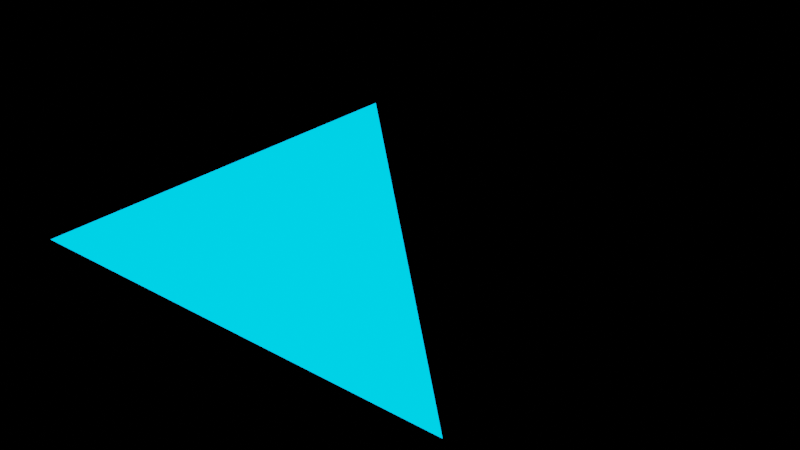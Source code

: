 # Source: n36.blend  (saved by Blender 3.6.14; exported with 4.5.12 LTS)
import bpy
from mathutils import Matrix  # noqa: F401  (used for matrix-valued properties, if any)

bpy.ops.wm.read_factory_settings(use_empty=True)
scene = bpy.context.scene
scene.name = 'Scene'

# ---- materials (node trees are filled in below, after node groups)
mat_noeuds = bpy.data.materials.new('Noeuds')
mat_noeuds.use_transparent_shadow = False

# ---- material node trees
mat_noeuds.use_nodes = True; mat_noeuds.node_tree.nodes.clear()
_N = mat_noeuds.node_tree.nodes; _L = mat_noeuds.node_tree.links
n0 = _N.new('ShaderNodeOutputMaterial'); n0.name = 'Material Output'; n0.location = (600, 0)
n1 = _N.new('ShaderNodeBsdfPrincipled'); n1.name = 'Principled BSDF'; n1.location = (200, 0)
n1.label = 'Surface principale'
n1.distribution = 'GGX'
n1.subsurface_method = 'RANDOM_WALK_SKIN'
n1.inputs[1].default_value = 0.25
n1.inputs[3].default_value = 1.6
n1.inputs[4].default_value = 0.9
n1.inputs[13].default_value = 0.7
n1.inputs[18].default_value = 0.1
n1.inputs[19].default_value = 0.1
n1.inputs[20].default_value = 0.12
n1.inputs[24].default_value = 0.04
n1.inputs[27].default_value = (0.0, 0.5, 1.0, 1.0)
n1.inputs[28].default_value = 2.5
n2 = _N.new('ShaderNodeTexCoord'); n2.name = 'Texture Coordinate'; n2.location = (-1000, 0)
n2.hide = True
n3 = _N.new('ShaderNodeMapping'); n3.name = 'Mapping'; n3.location = (-800, 0)
n3.vector_type = 'TEXTURE'
n3.inputs[1].default_value = (0.1, 0.2, 0.3)
n3.inputs[2].default_value = (0.0, 0.0, 0.5)
n3.inputs[3].default_value = (2.0, 2.0, 2.0)
n4 = _N.new('ShaderNodeTexNoise'); n4.name = 'Noise Texture'; n4.location = (100, -200)
n4.inputs[2].default_value = 7.5
n4.inputs[3].default_value = 4.0
n5 = _N.new('ShaderNodeValToRGB'); n5.name = 'Color Ramp'; n5.location = (350, -200)
n5.color_ramp.interpolation = 'EASE'
while len(n5.color_ramp.elements) > 1: n5.color_ramp.elements.remove(n5.color_ramp.elements[-1])
n5.color_ramp.elements[0].position = 0.2; n5.color_ramp.elements[0].color = (0.1, 0.2, 0.6, 1.0)
_e = n5.color_ramp.elements.new(0.5); _e.color = (0.0, 1.0, 0.0, 0.5)
_e = n5.color_ramp.elements.new(0.8); _e.color = (1.0, 0.6, 0.1, 1.0)
n6 = _N.new('ShaderNodeTexVoronoi'); n6.name = 'Voronoi Texture'; n6.location = (-600, -250)
n6.mute = True
n7 = _N.new('ShaderNodeBump'); n7.name = 'Bump'; n7.location = (-150, -250)
n7.invert = True
n7.inputs[0].default_value = 0.3
n7.inputs[1].default_value = 1.0
n7.inputs[2].default_value = 1.0
n8 = _N.new('ShaderNodeMath'); n8.name = 'Math'; n8.location = (-350, -100)
n8.operation = 'MULTIPLY'
n8.use_clamp = True
n9 = _N.new('ShaderNodeRGB'); n9.name = 'RGB'; n9.location = (-350, 300)
n9.outputs[0].default_value = (0.8, 0.1, 0.1, 1.0)
n10 = _N.new('ShaderNodeValue'); n10.name = 'Value'; n10.location = (-350, 400)
n10.outputs[0].default_value = 0.42
n11 = _N.new('NodeReroute'); n11.name = 'Reroute'; n11.location = (-50, 200)
n12 = _N.new('NodeFrame'); n12.name = 'Frame'; n12.location = (-700, 300)
n12.label = 'Bruit coloré'
n12.width = 150
n13 = _N.new('ShaderNodeMath'); n13.name = 'Math.001'; n13.location = (0, -1000)
n13.label = 'enum:operation:ADD'
n14 = _N.new('ShaderNodeMath'); n14.name = 'Math.002'; n14.location = (160, -1000)
n14.label = 'enum:operation:SUBTRACT'
n14.operation = 'SUBTRACT'
n15 = _N.new('ShaderNodeMath'); n15.name = 'Math.003'; n15.location = (320, -1000)
n15.label = 'enum:operation:MULTIPLY'
n15.operation = 'MULTIPLY'
n16 = _N.new('ShaderNodeMath'); n16.name = 'Math.004'; n16.location = (480, -1000)
n16.label = 'enum:operation:DIVIDE'
n16.operation = 'DIVIDE'
n17 = _N.new('ShaderNodeMath'); n17.name = 'Math.005'; n17.location = (640, -1000)
n17.label = 'enum:operation:MULTIPLY_ADD'
n17.operation = 'MULTIPLY_ADD'
n18 = _N.new('ShaderNodeMath'); n18.name = 'Math.006'; n18.location = (800, -1000)
n18.label = 'enum:operation:POWER'
n18.operation = 'POWER'
n19 = _N.new('ShaderNodeMath'); n19.name = 'Math.007'; n19.location = (960, -1000)
n19.label = 'enum:operation:LOGARITHM'
n19.operation = 'LOGARITHM'
n20 = _N.new('ShaderNodeMath'); n20.name = 'Math.008'; n20.location = (1120, -1000)
n20.label = 'enum:operation:SQRT'
n20.operation = 'SQRT'
n21 = _N.new('ShaderNodeMath'); n21.name = 'Math.009'; n21.location = (1280, -1000)
n21.label = 'enum:operation:INVERSE_SQRT'
n21.operation = 'INVERSE_SQRT'
n22 = _N.new('ShaderNodeMath'); n22.name = 'Math.010'; n22.location = (1440, -1000)
n22.label = 'enum:operation:ABSOLUTE'
n22.operation = 'ABSOLUTE'
n23 = _N.new('ShaderNodeMath'); n23.name = 'Math.011'; n23.location = (0, -1120)
n23.label = 'enum:operation:EXPONENT'
n23.operation = 'EXPONENT'
n24 = _N.new('ShaderNodeMath'); n24.name = 'Math.012'; n24.location = (160, -1120)
n24.label = 'enum:operation:MINIMUM'
n24.operation = 'MINIMUM'
n25 = _N.new('ShaderNodeMath'); n25.name = 'Math.013'; n25.location = (320, -1120)
n25.label = 'enum:operation:MAXIMUM'
n25.operation = 'MAXIMUM'
n26 = _N.new('ShaderNodeMath'); n26.name = 'Math.014'; n26.location = (480, -1120)
n26.label = 'enum:operation:LESS_THAN'
n26.operation = 'LESS_THAN'
n27 = _N.new('ShaderNodeMath'); n27.name = 'Math.015'; n27.location = (640, -1120)
n27.label = 'enum:operation:GREATER_THAN'
n27.operation = 'GREATER_THAN'
n28 = _N.new('ShaderNodeMath'); n28.name = 'Math.016'; n28.location = (800, -1120)
n28.label = 'enum:operation:SIGN'
n28.operation = 'SIGN'
n29 = _N.new('ShaderNodeMath'); n29.name = 'Math.017'; n29.location = (960, -1120)
n29.label = 'enum:operation:COMPARE'
n29.operation = 'COMPARE'
n30 = _N.new('ShaderNodeMath'); n30.name = 'Math.018'; n30.location = (1120, -1120)
n30.label = 'enum:operation:SMOOTH_MIN'
n30.operation = 'SMOOTH_MIN'
n31 = _N.new('ShaderNodeMath'); n31.name = 'Math.019'; n31.location = (1280, -1120)
n31.label = 'enum:operation:SMOOTH_MAX'
n31.operation = 'SMOOTH_MAX'
n32 = _N.new('ShaderNodeMath'); n32.name = 'Math.020'; n32.location = (1440, -1120)
n32.label = 'enum:operation:ROUND'
n32.operation = 'ROUND'
n33 = _N.new('ShaderNodeMath'); n33.name = 'Math.021'; n33.location = (0, -1240)
n33.label = 'enum:operation:FLOOR'
n33.operation = 'FLOOR'
n34 = _N.new('ShaderNodeMath'); n34.name = 'Math.022'; n34.location = (160, -1240)
n34.label = 'enum:operation:CEIL'
n34.operation = 'CEIL'
n35 = _N.new('ShaderNodeMath'); n35.name = 'Math.023'; n35.location = (320, -1240)
n35.label = 'enum:operation:TRUNC'
n35.operation = 'TRUNC'
n36 = _N.new('ShaderNodeMath'); n36.name = 'Math.024'; n36.location = (480, -1240)
n36.label = 'enum:operation:FRACT'
n36.operation = 'FRACT'
n37 = _N.new('ShaderNodeMath'); n37.name = 'Math.025'; n37.location = (640, -1240)
n37.label = 'enum:operation:MODULO'
n37.operation = 'MODULO'
n38 = _N.new('ShaderNodeMath'); n38.name = 'Math.026'; n38.location = (800, -1240)
n38.label = 'enum:operation:WRAP'
n38.operation = 'WRAP'
n39 = _N.new('ShaderNodeMath'); n39.name = 'Math.027'; n39.location = (960, -1240)
n39.label = 'enum:operation:SNAP'
n39.operation = 'SNAP'
n40 = _N.new('ShaderNodeMath'); n40.name = 'Math.028'; n40.location = (1120, -1240)
n40.label = 'enum:operation:PINGPONG'
n40.operation = 'PINGPONG'
n41 = _N.new('ShaderNodeMath'); n41.name = 'Math.029'; n41.location = (1280, -1240)
n41.label = 'enum:operation:SINE'
n41.operation = 'SINE'
n42 = _N.new('ShaderNodeMath'); n42.name = 'Math.030'; n42.location = (1440, -1240)
n42.label = 'enum:operation:COSINE'
n42.operation = 'COSINE'
n43 = _N.new('ShaderNodeMath'); n43.name = 'Math.031'; n43.location = (0, -1360)
n43.label = 'enum:operation:TANGENT'
n43.operation = 'TANGENT'
n44 = _N.new('ShaderNodeMath'); n44.name = 'Math.032'; n44.location = (160, -1360)
n44.label = 'enum:operation:ARCSINE'
n44.operation = 'ARCSINE'
n45 = _N.new('ShaderNodeMath'); n45.name = 'Math.033'; n45.location = (320, -1360)
n45.label = 'enum:operation:ARCCOSINE'
n45.operation = 'ARCCOSINE'
n46 = _N.new('ShaderNodeMath'); n46.name = 'Math.034'; n46.location = (480, -1360)
n46.label = 'enum:operation:ARCTANGENT'
n46.operation = 'ARCTANGENT'
n47 = _N.new('ShaderNodeMath'); n47.name = 'Math.035'; n47.location = (640, -1360)
n47.label = 'enum:operation:ARCTAN2'
n47.operation = 'ARCTAN2'
n48 = _N.new('ShaderNodeMath'); n48.name = 'Math.036'; n48.location = (800, -1360)
n48.label = 'enum:operation:SINH'
n48.operation = 'SINH'
n49 = _N.new('ShaderNodeMath'); n49.name = 'Math.037'; n49.location = (960, -1360)
n49.label = 'enum:operation:COSH'
n49.operation = 'COSH'
n50 = _N.new('ShaderNodeMath'); n50.name = 'Math.038'; n50.location = (1120, -1360)
n50.label = 'enum:operation:TANH'
n50.operation = 'TANH'
n51 = _N.new('ShaderNodeMath'); n51.name = 'Math.039'; n51.location = (1280, -1360)
n51.label = 'enum:operation:RADIANS'
n51.operation = 'RADIANS'
n52 = _N.new('ShaderNodeMath'); n52.name = 'Math.040'; n52.location = (1440, -1360)
n52.label = 'enum:operation:DEGREES'
n52.operation = 'DEGREES'
n53 = _N.new('ShaderNodeVectorMath'); n53.name = 'Vector Math'; n53.location = (0, -1600)
n53.label = 'enum:operation:ADD'
n54 = _N.new('ShaderNodeVectorMath'); n54.name = 'Vector Math.001'; n54.location = (160, -1600)
n54.label = 'enum:operation:SUBTRACT'
n54.operation = 'SUBTRACT'
n55 = _N.new('ShaderNodeVectorMath'); n55.name = 'Vector Math.002'; n55.location = (320, -1600)
n55.label = 'enum:operation:MULTIPLY'
n55.operation = 'MULTIPLY'
n56 = _N.new('ShaderNodeVectorMath'); n56.name = 'Vector Math.003'; n56.location = (480, -1600)
n56.label = 'enum:operation:DIVIDE'
n56.operation = 'DIVIDE'
n57 = _N.new('ShaderNodeVectorMath'); n57.name = 'Vector Math.004'; n57.location = (640, -1600)
n57.label = 'enum:operation:MULTIPLY_ADD'
n57.operation = 'MULTIPLY_ADD'
n58 = _N.new('ShaderNodeVectorMath'); n58.name = 'Vector Math.005'; n58.location = (800, -1600)
n58.label = 'enum:operation:CROSS_PRODUCT'
n58.operation = 'CROSS_PRODUCT'
n59 = _N.new('ShaderNodeVectorMath'); n59.name = 'Vector Math.006'; n59.location = (960, -1600)
n59.label = 'enum:operation:PROJECT'
n59.operation = 'PROJECT'
n60 = _N.new('ShaderNodeVectorMath'); n60.name = 'Vector Math.007'; n60.location = (1120, -1600)
n60.label = 'enum:operation:REFLECT'
n60.operation = 'REFLECT'
n61 = _N.new('ShaderNodeVectorMath'); n61.name = 'Vector Math.008'; n61.location = (1280, -1600)
n61.label = 'enum:operation:REFRACT'
n61.operation = 'REFRACT'
n62 = _N.new('ShaderNodeVectorMath'); n62.name = 'Vector Math.009'; n62.location = (1440, -1600)
n62.label = 'enum:operation:FACEFORWARD'
n62.operation = 'FACEFORWARD'
n63 = _N.new('ShaderNodeVectorMath'); n63.name = 'Vector Math.010'; n63.location = (0, -1720)
n63.label = 'enum:operation:DOT_PRODUCT'
n63.operation = 'DOT_PRODUCT'
n64 = _N.new('ShaderNodeVectorMath'); n64.name = 'Vector Math.011'; n64.location = (160, -1720)
n64.label = 'enum:operation:DISTANCE'
n64.operation = 'DISTANCE'
n65 = _N.new('ShaderNodeVectorMath'); n65.name = 'Vector Math.012'; n65.location = (320, -1720)
n65.label = 'enum:operation:LENGTH'
n65.operation = 'LENGTH'
n66 = _N.new('ShaderNodeVectorMath'); n66.name = 'Vector Math.013'; n66.location = (480, -1720)
n66.label = 'enum:operation:SCALE'
n66.operation = 'SCALE'
n67 = _N.new('ShaderNodeVectorMath'); n67.name = 'Vector Math.014'; n67.location = (640, -1720)
n67.label = 'enum:operation:NORMALIZE'
n67.operation = 'NORMALIZE'
n68 = _N.new('ShaderNodeVectorMath'); n68.name = 'Vector Math.015'; n68.location = (800, -1720)
n68.label = 'enum:operation:ABSOLUTE'
n68.operation = 'ABSOLUTE'
n69 = _N.new('ShaderNodeVectorMath'); n69.name = 'Vector Math.016'; n69.location = (960, -1720)
n69.label = 'enum:operation:MINIMUM'
n69.operation = 'MINIMUM'
n70 = _N.new('ShaderNodeVectorMath'); n70.name = 'Vector Math.017'; n70.location = (1120, -1720)
n70.label = 'enum:operation:MAXIMUM'
n70.operation = 'MAXIMUM'
n71 = _N.new('ShaderNodeVectorMath'); n71.name = 'Vector Math.018'; n71.location = (1280, -1720)
n71.label = 'enum:operation:FLOOR'
n71.operation = 'FLOOR'
n72 = _N.new('ShaderNodeVectorMath'); n72.name = 'Vector Math.019'; n72.location = (1440, -1720)
n72.label = 'enum:operation:CEIL'
n72.operation = 'CEIL'
n73 = _N.new('ShaderNodeVectorMath'); n73.name = 'Vector Math.020'; n73.location = (0, -1840)
n73.label = 'enum:operation:FRACTION'
n73.operation = 'FRACTION'
n74 = _N.new('ShaderNodeVectorMath'); n74.name = 'Vector Math.021'; n74.location = (160, -1840)
n74.label = 'enum:operation:MODULO'
n74.operation = 'MODULO'
n75 = _N.new('ShaderNodeVectorMath'); n75.name = 'Vector Math.022'; n75.location = (320, -1840)
n75.label = 'enum:operation:WRAP'
n75.operation = 'WRAP'
n76 = _N.new('ShaderNodeVectorMath'); n76.name = 'Vector Math.023'; n76.location = (480, -1840)
n76.label = 'enum:operation:SNAP'
n76.operation = 'SNAP'
n77 = _N.new('ShaderNodeVectorMath'); n77.name = 'Vector Math.024'; n77.location = (640, -1840)
n77.label = 'enum:operation:SINE'
n77.operation = 'SINE'
n78 = _N.new('ShaderNodeVectorMath'); n78.name = 'Vector Math.025'; n78.location = (800, -1840)
n78.label = 'enum:operation:COSINE'
n78.operation = 'COSINE'
n79 = _N.new('ShaderNodeVectorMath'); n79.name = 'Vector Math.026'; n79.location = (960, -1840)
n79.label = 'enum:operation:TANGENT'
n79.operation = 'TANGENT'
n80 = _N.new('ShaderNodeMix'); n80.name = 'Mix'; n80.location = (0, -2200)
n80.label = 'enum:blend_type:MIX'
n80.data_type = 'RGBA'
n81 = _N.new('ShaderNodeMix'); n81.name = 'Mix.001'; n81.location = (160, -2200)
n81.label = 'enum:blend_type:DARKEN'
n81.data_type = 'RGBA'
n81.blend_type = 'DARKEN'
n82 = _N.new('ShaderNodeMix'); n82.name = 'Mix.002'; n82.location = (320, -2200)
n82.label = 'enum:blend_type:MULTIPLY'
n82.data_type = 'RGBA'
n82.blend_type = 'MULTIPLY'
n83 = _N.new('ShaderNodeMix'); n83.name = 'Mix.003'; n83.location = (480, -2200)
n83.label = 'enum:blend_type:BURN'
n83.data_type = 'RGBA'
n83.blend_type = 'BURN'
n84 = _N.new('ShaderNodeMix'); n84.name = 'Mix.004'; n84.location = (640, -2200)
n84.label = 'enum:blend_type:LIGHTEN'
n84.data_type = 'RGBA'
n84.blend_type = 'LIGHTEN'
n85 = _N.new('ShaderNodeMix'); n85.name = 'Mix.005'; n85.location = (800, -2200)
n85.label = 'enum:blend_type:SCREEN'
n85.data_type = 'RGBA'
n85.blend_type = 'SCREEN'
n86 = _N.new('ShaderNodeMix'); n86.name = 'Mix.006'; n86.location = (960, -2200)
n86.label = 'enum:blend_type:DODGE'
n86.data_type = 'RGBA'
n86.blend_type = 'DODGE'
n87 = _N.new('ShaderNodeMix'); n87.name = 'Mix.007'; n87.location = (1120, -2200)
n87.label = 'enum:blend_type:ADD'
n87.data_type = 'RGBA'
n87.blend_type = 'ADD'
n88 = _N.new('ShaderNodeMix'); n88.name = 'Mix.008'; n88.location = (1280, -2200)
n88.label = 'enum:blend_type:OVERLAY'
n88.data_type = 'RGBA'
n88.blend_type = 'OVERLAY'
n89 = _N.new('ShaderNodeMix'); n89.name = 'Mix.009'; n89.location = (1440, -2200)
n89.label = 'enum:blend_type:SOFT_LIGHT'
n89.data_type = 'RGBA'
n89.blend_type = 'SOFT_LIGHT'
n90 = _N.new('ShaderNodeMix'); n90.name = 'Mix.010'; n90.location = (0, -2320)
n90.label = 'enum:blend_type:LINEAR_LIGHT'
n90.data_type = 'RGBA'
n90.blend_type = 'LINEAR_LIGHT'
n91 = _N.new('ShaderNodeMix'); n91.name = 'Mix.011'; n91.location = (160, -2320)
n91.label = 'enum:blend_type:DIFFERENCE'
n91.data_type = 'RGBA'
n91.blend_type = 'DIFFERENCE'
n92 = _N.new('ShaderNodeMix'); n92.name = 'Mix.012'; n92.location = (320, -2320)
n92.label = 'enum:blend_type:EXCLUSION'
n92.data_type = 'RGBA'
n92.blend_type = 'EXCLUSION'
n93 = _N.new('ShaderNodeMix'); n93.name = 'Mix.013'; n93.location = (480, -2320)
n93.label = 'enum:blend_type:SUBTRACT'
n93.data_type = 'RGBA'
n93.blend_type = 'SUBTRACT'
n94 = _N.new('ShaderNodeMix'); n94.name = 'Mix.014'; n94.location = (640, -2320)
n94.label = 'enum:blend_type:DIVIDE'
n94.data_type = 'RGBA'
n94.blend_type = 'DIVIDE'
n95 = _N.new('ShaderNodeMix'); n95.name = 'Mix.015'; n95.location = (800, -2320)
n95.label = 'enum:blend_type:HUE'
n95.data_type = 'RGBA'
n95.blend_type = 'HUE'
n96 = _N.new('ShaderNodeMix'); n96.name = 'Mix.016'; n96.location = (960, -2320)
n96.label = 'enum:blend_type:SATURATION'
n96.data_type = 'RGBA'
n96.blend_type = 'SATURATION'
n97 = _N.new('ShaderNodeMix'); n97.name = 'Mix.017'; n97.location = (1120, -2320)
n97.label = 'enum:blend_type:COLOR'
n97.data_type = 'RGBA'
n97.blend_type = 'COLOR'
n98 = _N.new('ShaderNodeMix'); n98.name = 'Mix.018'; n98.location = (1280, -2320)
n98.label = 'enum:blend_type:VALUE'
n98.data_type = 'RGBA'
n98.blend_type = 'VALUE'
n99 = _N.new('ShaderNodeMix'); n99.name = 'Mix.019'; n99.location = (0, -2600)
n99.label = 'enum:data_type:FLOAT'
n100 = _N.new('ShaderNodeMix'); n100.name = 'Mix.020'; n100.location = (160, -2600)
n100.label = 'enum:data_type:VECTOR'
n100.data_type = 'VECTOR'
n101 = _N.new('ShaderNodeMix'); n101.name = 'Mix.021'; n101.location = (320, -2600)
n101.label = 'enum:data_type:RGBA'
n101.data_type = 'RGBA'
n102 = _N.new('ShaderNodeMapping'); n102.name = 'Mapping.001'; n102.location = (0, -2900)
n102.label = 'enum:vector_type:POINT'
n103 = _N.new('ShaderNodeMapping'); n103.name = 'Mapping.002'; n103.location = (160, -2900)
n103.label = 'enum:vector_type:TEXTURE'
n103.vector_type = 'TEXTURE'
n104 = _N.new('ShaderNodeMapping'); n104.name = 'Mapping.003'; n104.location = (320, -2900)
n104.label = 'enum:vector_type:VECTOR'
n104.vector_type = 'VECTOR'
n105 = _N.new('ShaderNodeMapping'); n105.name = 'Mapping.004'; n105.location = (480, -2900)
n105.label = 'enum:vector_type:NORMAL'
n105.vector_type = 'NORMAL'
n106 = _N.new('ShaderNodeMapRange'); n106.name = 'Map Range'; n106.location = (0, -3100)
n106.label = 'enum:interpolation_type:LINEAR'
n107 = _N.new('ShaderNodeMapRange'); n107.name = 'Map Range.001'; n107.location = (160, -3100)
n107.label = 'enum:interpolation_type:STEPPED'
n107.interpolation_type = 'STEPPED'
n108 = _N.new('ShaderNodeMapRange'); n108.name = 'Map Range.002'; n108.location = (320, -3100)
n108.label = 'enum:interpolation_type:SMOOTHSTEP'
n108.interpolation_type = 'SMOOTHSTEP'
n109 = _N.new('ShaderNodeMapRange'); n109.name = 'Map Range.003'; n109.location = (480, -3100)
n109.label = 'enum:interpolation_type:SMOOTHERSTEP'
n109.interpolation_type = 'SMOOTHERSTEP'
n110 = _N.new('ShaderNodeClamp'); n110.name = 'Clamp'; n110.location = (0, -3300)
n110.label = 'enum:clamp_type:MINMAX'
n111 = _N.new('ShaderNodeClamp'); n111.name = 'Clamp.001'; n111.location = (160, -3300)
n111.label = 'enum:clamp_type:RANGE'
n111.clamp_type = 'RANGE'
n112 = _N.new('ShaderNodeTexGradient'); n112.name = 'Gradient Texture'; n112.location = (0, -3500)
n112.label = 'enum:gradient_type:LINEAR'
n113 = _N.new('ShaderNodeTexGradient'); n113.name = 'Gradient Texture.001'; n113.location = (160, -3500)
n113.label = 'enum:gradient_type:QUADRATIC'
n113.gradient_type = 'QUADRATIC'
n114 = _N.new('ShaderNodeTexGradient'); n114.name = 'Gradient Texture.002'; n114.location = (320, -3500)
n114.label = 'enum:gradient_type:EASING'
n114.gradient_type = 'EASING'
n115 = _N.new('ShaderNodeTexGradient'); n115.name = 'Gradient Texture.003'; n115.location = (480, -3500)
n115.label = 'enum:gradient_type:DIAGONAL'
n115.gradient_type = 'DIAGONAL'
n116 = _N.new('ShaderNodeTexGradient'); n116.name = 'Gradient Texture.004'; n116.location = (640, -3500)
n116.label = 'enum:gradient_type:SPHERICAL'
n116.gradient_type = 'SPHERICAL'
n117 = _N.new('ShaderNodeTexGradient'); n117.name = 'Gradient Texture.005'; n117.location = (800, -3500)
n117.label = 'enum:gradient_type:QUADRATIC_SPHERE'
n117.gradient_type = 'QUADRATIC_SPHERE'
n118 = _N.new('ShaderNodeTexGradient'); n118.name = 'Gradient Texture.006'; n118.location = (960, -3500)
n118.label = 'enum:gradient_type:RADIAL'
n118.gradient_type = 'RADIAL'
n119 = _N.new('ShaderNodeTexWave'); n119.name = 'Wave Texture'; n119.location = (0, -3800)
n119.label = 'enum:wave_type:BANDS'
n120 = _N.new('ShaderNodeTexWave'); n120.name = 'Wave Texture.001'; n120.location = (160, -3800)
n120.label = 'enum:wave_type:RINGS'
n120.wave_type = 'RINGS'
n121 = _N.new('ShaderNodeTexWave'); n121.name = 'Wave Texture.002'; n121.location = (0, -4000)
n121.label = 'enum:bands_direction:X'
n122 = _N.new('ShaderNodeTexWave'); n122.name = 'Wave Texture.003'; n122.location = (160, -4000)
n122.label = 'enum:bands_direction:Y'
n122.bands_direction = 'Y'
n123 = _N.new('ShaderNodeTexWave'); n123.name = 'Wave Texture.004'; n123.location = (320, -4000)
n123.label = 'enum:bands_direction:Z'
n123.bands_direction = 'Z'
n124 = _N.new('ShaderNodeTexWave'); n124.name = 'Wave Texture.005'; n124.location = (480, -4000)
n124.label = 'enum:bands_direction:DIAGONAL'
n124.bands_direction = 'DIAGONAL'
n125 = _N.new('ShaderNodeTexWave'); n125.name = 'Wave Texture.006'; n125.location = (0, -4200)
n125.label = 'enum:rings_direction:X'
n125.wave_type = 'RINGS'
n126 = _N.new('ShaderNodeTexWave'); n126.name = 'Wave Texture.007'; n126.location = (160, -4200)
n126.label = 'enum:rings_direction:Y'
n126.wave_type = 'RINGS'
n126.rings_direction = 'Y'
n127 = _N.new('ShaderNodeTexWave'); n127.name = 'Wave Texture.008'; n127.location = (320, -4200)
n127.label = 'enum:rings_direction:Z'
n127.wave_type = 'RINGS'
n127.rings_direction = 'Z'
n128 = _N.new('ShaderNodeTexWave'); n128.name = 'Wave Texture.009'; n128.location = (480, -4200)
n128.label = 'enum:rings_direction:SPHERICAL'
n128.wave_type = 'RINGS'
n128.rings_direction = 'SPHERICAL'
n129 = _N.new('ShaderNodeTexWave'); n129.name = 'Wave Texture.010'; n129.location = (0, -4400)
n129.label = 'enum:wave_profile:SIN'
n130 = _N.new('ShaderNodeTexWave'); n130.name = 'Wave Texture.011'; n130.location = (160, -4400)
n130.label = 'enum:wave_profile:SAW'
n130.wave_profile = 'SAW'
n131 = _N.new('ShaderNodeTexWave'); n131.name = 'Wave Texture.012'; n131.location = (320, -4400)
n131.label = 'enum:wave_profile:TRI'
n131.wave_profile = 'TRI'
n132 = _N.new('ShaderNodeTexVoronoi'); n132.name = 'Voronoi Texture.001'; n132.location = (0, -4600)
n132.label = 'enum:feature:F1'
n133 = _N.new('ShaderNodeTexVoronoi'); n133.name = 'Voronoi Texture.002'; n133.location = (160, -4600)
n133.label = 'enum:feature:F2'
n133.feature = 'F2'
n134 = _N.new('ShaderNodeTexVoronoi'); n134.name = 'Voronoi Texture.003'; n134.location = (320, -4600)
n134.label = 'enum:feature:SMOOTH_F1'
n134.feature = 'SMOOTH_F1'
n135 = _N.new('ShaderNodeTexVoronoi'); n135.name = 'Voronoi Texture.004'; n135.location = (480, -4600)
n135.label = 'enum:feature:DISTANCE_TO_EDGE'
n135.feature = 'DISTANCE_TO_EDGE'
n136 = _N.new('ShaderNodeTexVoronoi'); n136.name = 'Voronoi Texture.005'; n136.location = (640, -4600)
n136.label = 'enum:feature:N_SPHERE_RADIUS'
n136.feature = 'N_SPHERE_RADIUS'
n137 = _N.new('ShaderNodeTexVoronoi'); n137.name = 'Voronoi Texture.006'; n137.location = (0, -4800)
n137.label = 'enum:distance:EUCLIDEAN'
n138 = _N.new('ShaderNodeTexVoronoi'); n138.name = 'Voronoi Texture.007'; n138.location = (160, -4800)
n138.label = 'enum:distance:MANHATTAN'
n138.distance = 'MANHATTAN'
n139 = _N.new('ShaderNodeTexVoronoi'); n139.name = 'Voronoi Texture.008'; n139.location = (320, -4800)
n139.label = 'enum:distance:CHEBYCHEV'
n139.distance = 'CHEBYCHEV'
n140 = _N.new('ShaderNodeTexVoronoi'); n140.name = 'Voronoi Texture.009'; n140.location = (480, -4800)
n140.label = 'enum:distance:MINKOWSKI'
n140.distance = 'MINKOWSKI'
n141 = _N.new('ShaderNodeTexNoise'); n141.name = 'Noise Texture.001'; n141.location = (0, -5000)
n141.label = 'enum:noise_dimensions:1D'
n141.noise_dimensions = '1D'
n142 = _N.new('ShaderNodeTexNoise'); n142.name = 'Noise Texture.002'; n142.location = (160, -5000)
n142.label = 'enum:noise_dimensions:2D'
n142.noise_dimensions = '2D'
n143 = _N.new('ShaderNodeTexNoise'); n143.name = 'Noise Texture.003'; n143.location = (320, -5000)
n143.label = 'enum:noise_dimensions:3D'
n144 = _N.new('ShaderNodeTexNoise'); n144.name = 'Noise Texture.004'; n144.location = (480, -5000)
n144.label = 'enum:noise_dimensions:4D'
n144.noise_dimensions = '4D'
n145 = _N.new('ShaderNodeSeparateColor'); n145.name = 'Separate Color'; n145.location = (0, -5200)
n145.label = 'enum:mode:RGB'
n146 = _N.new('ShaderNodeSeparateColor'); n146.name = 'Separate Color.001'; n146.location = (160, -5200)
n146.label = 'enum:mode:HSV'
n147 = _N.new('ShaderNodeSeparateColor'); n147.name = 'Separate Color.002'; n147.location = (320, -5200)
n147.label = 'enum:mode:HSL'
n148 = _N.new('ShaderNodeCombineColor'); n148.name = 'Combine Color'; n148.location = (0, -5400)
n148.label = 'enum:mode:RGB'
n149 = _N.new('ShaderNodeCombineColor'); n149.name = 'Combine Color.001'; n149.location = (160, -5400)
n149.label = 'enum:mode:HSV'
n150 = _N.new('ShaderNodeCombineColor'); n150.name = 'Combine Color.002'; n150.location = (320, -5400)
n150.label = 'enum:mode:HSL'
n151 = _N.new('ShaderNodeBsdfAnisotropic'); n151.name = 'Glossy BSDF'; n151.location = (0, -5600)
n151.label = 'enum:distribution:SHARP'
n151.distribution = 'GGX'
n151.inputs[1].default_value = 0.0
n152 = _N.new('ShaderNodeBsdfAnisotropic'); n152.name = 'Glossy BSDF.001'; n152.location = (160, -5600)
n152.label = 'enum:distribution:BECKMANN'
n152.distribution = 'BECKMANN'
n153 = _N.new('ShaderNodeBsdfAnisotropic'); n153.name = 'Glossy BSDF.002'; n153.location = (320, -5600)
n153.label = 'enum:distribution:GGX'
n153.distribution = 'GGX'
n154 = _N.new('ShaderNodeBsdfAnisotropic'); n154.name = 'Glossy BSDF.003'; n154.location = (480, -5600)
n154.label = 'enum:distribution:ASHIKHMIN_SHIRLEY'
n154.distribution = 'ASHIKHMIN_SHIRLEY'
n155 = _N.new('ShaderNodeBsdfAnisotropic'); n155.name = 'Glossy BSDF.004'; n155.location = (640, -5600)
n155.label = 'enum:distribution:MULTI_GGX'
n156 = _N.new('ShaderNodeMixRGB'); n156.name = 'Mix (Legacy)'; n156.location = (0, -6000)
n156.label = 'enum:blend_type:MIX'
n157 = _N.new('ShaderNodeMixRGB'); n157.name = 'Mix (Legacy).001'; n157.location = (160, -6000)
n157.label = 'enum:blend_type:DARKEN'
n157.blend_type = 'DARKEN'
n158 = _N.new('ShaderNodeMixRGB'); n158.name = 'Mix (Legacy).002'; n158.location = (320, -6000)
n158.label = 'enum:blend_type:MULTIPLY'
n158.blend_type = 'MULTIPLY'
n159 = _N.new('ShaderNodeMixRGB'); n159.name = 'Mix (Legacy).003'; n159.location = (480, -6000)
n159.label = 'enum:blend_type:BURN'
n159.blend_type = 'BURN'
n160 = _N.new('ShaderNodeMixRGB'); n160.name = 'Mix (Legacy).004'; n160.location = (640, -6000)
n160.label = 'enum:blend_type:LIGHTEN'
n160.blend_type = 'LIGHTEN'
n161 = _N.new('ShaderNodeMixRGB'); n161.name = 'Mix (Legacy).005'; n161.location = (800, -6000)
n161.label = 'enum:blend_type:SCREEN'
n161.blend_type = 'SCREEN'
n162 = _N.new('ShaderNodeMixRGB'); n162.name = 'Mix (Legacy).006'; n162.location = (960, -6000)
n162.label = 'enum:blend_type:DODGE'
n162.blend_type = 'DODGE'
n163 = _N.new('ShaderNodeMixRGB'); n163.name = 'Mix (Legacy).007'; n163.location = (1120, -6000)
n163.label = 'enum:blend_type:ADD'
n163.blend_type = 'ADD'
n164 = _N.new('ShaderNodeMixRGB'); n164.name = 'Mix (Legacy).008'; n164.location = (1280, -6000)
n164.label = 'enum:blend_type:OVERLAY'
n164.blend_type = 'OVERLAY'
n165 = _N.new('ShaderNodeMixRGB'); n165.name = 'Mix (Legacy).009'; n165.location = (1440, -6000)
n165.label = 'enum:blend_type:SOFT_LIGHT'
n165.blend_type = 'SOFT_LIGHT'
n166 = _N.new('ShaderNodeMixRGB'); n166.name = 'Mix (Legacy).010'; n166.location = (0, -6120)
n166.label = 'enum:blend_type:LINEAR_LIGHT'
n166.blend_type = 'LINEAR_LIGHT'
n167 = _N.new('ShaderNodeMixRGB'); n167.name = 'Mix (Legacy).011'; n167.location = (160, -6120)
n167.label = 'enum:blend_type:DIFFERENCE'
n167.blend_type = 'DIFFERENCE'
n168 = _N.new('ShaderNodeMixRGB'); n168.name = 'Mix (Legacy).012'; n168.location = (320, -6120)
n168.label = 'enum:blend_type:EXCLUSION'
n168.blend_type = 'EXCLUSION'
n169 = _N.new('ShaderNodeMixRGB'); n169.name = 'Mix (Legacy).013'; n169.location = (480, -6120)
n169.label = 'enum:blend_type:SUBTRACT'
n169.blend_type = 'SUBTRACT'
n170 = _N.new('ShaderNodeMixRGB'); n170.name = 'Mix (Legacy).014'; n170.location = (640, -6120)
n170.label = 'enum:blend_type:DIVIDE'
n170.blend_type = 'DIVIDE'
n171 = _N.new('ShaderNodeMixRGB'); n171.name = 'Mix (Legacy).015'; n171.location = (800, -6120)
n171.label = 'enum:blend_type:HUE'
n171.blend_type = 'HUE'
n172 = _N.new('ShaderNodeMixRGB'); n172.name = 'Mix (Legacy).016'; n172.location = (960, -6120)
n172.label = 'enum:blend_type:SATURATION'
n172.blend_type = 'SATURATION'
n173 = _N.new('ShaderNodeMixRGB'); n173.name = 'Mix (Legacy).017'; n173.location = (1120, -6120)
n173.label = 'enum:blend_type:COLOR'
n173.blend_type = 'COLOR'
n174 = _N.new('ShaderNodeMixRGB'); n174.name = 'Mix (Legacy).018'; n174.location = (1280, -6120)
n174.label = 'enum:blend_type:VALUE'
n174.blend_type = 'VALUE'
n4.parent = n12
n5.parent = n12
_L.new(n1.outputs[0], n0.inputs[0])
_L.new(n2.outputs[3], n3.inputs[0])
_L.new(n3.outputs[0], n4.inputs[0])
_L.new(n4.outputs[0], n5.inputs[0])
_L.new(n5.outputs[0], n1.inputs[0])
_L.new(n6.outputs[0], n7.inputs[3])
_L.new(n7.outputs[0], n1.inputs[5])
_L.new(n4.outputs[0], n8.inputs[0])
_L.new(n8.outputs[0], n1.inputs[2])
_L.new(n9.outputs[0], n11.inputs[0])
n0.is_active_output = True

# ---- meshes
me_support = bpy.data.meshes.new('Support')
me_support.from_pydata([(0.0, 0.0, 0.0), (1.0, 0.0, 0.0), (0.0, 1.0, 0.0)], [], [(0, 1, 2)])
me_support.materials.append(mat_noeuds)
me_support.update()

# ---- objects
ob_support = bpy.data.objects.new('Support', me_support)

# ---- transforms, parenting, visibility, modifiers, constraints
ob_support.location = (0.0, 0.0, 0.0)

# ---- collection membership
scene.collection.objects.link(ob_support)

# ---- scene / render settings (as saved in the file)
scene.frame_start = 1; scene.frame_end = 250; scene.frame_set(1)
scene.render.engine = 'BLENDER_EEVEE_NEXT'
scene.cycles.sampling_pattern = 'TABULATED_SOBOL'
scene.view_settings.view_transform = 'Filmic'
bpy.context.view_layer.update()

# ---- added for rendering (the .blend has no active camera): camera
cam_auto = bpy.data.cameras.new('AutoCamera')
cam_auto.lens = 50.0
cam_auto.sensor_width = 36.0
cam_auto.clip_end = 1000.0
ob_auto_camera = bpy.data.objects.new('AutoCamera', cam_auto)
scene.collection.objects.link(ob_auto_camera)
ob_auto_camera.location = (1.80847, -1.07016, 1.04677)
ob_auto_camera.rotation_euler = (1.09748, -7.21219e-08, 0.694738)
scene.camera = ob_auto_camera
bpy.context.view_layer.update()
